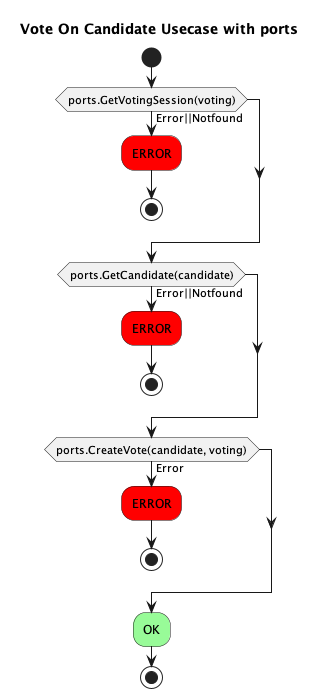

The diagram above was rendered by PlantUML. Its source (embedded in the PNG):
@startuml VoteOnCandidateUsecase
title Vote On Candidate Usecase with ports
start
    if (ports.GetVotingSession(voting)) then (Error||Notfound)
      #red:ERROR;
      stop
    endif
    if (ports.GetCandidate(candidate)) then (Error||Notfound)
      #red:ERROR;
      stop
    endif
    if (ports.CreateVote(candidate, voting)) then (Error)
      #red:ERROR;
      stop
    endif
    #palegreen:OK;
stop
@enduml